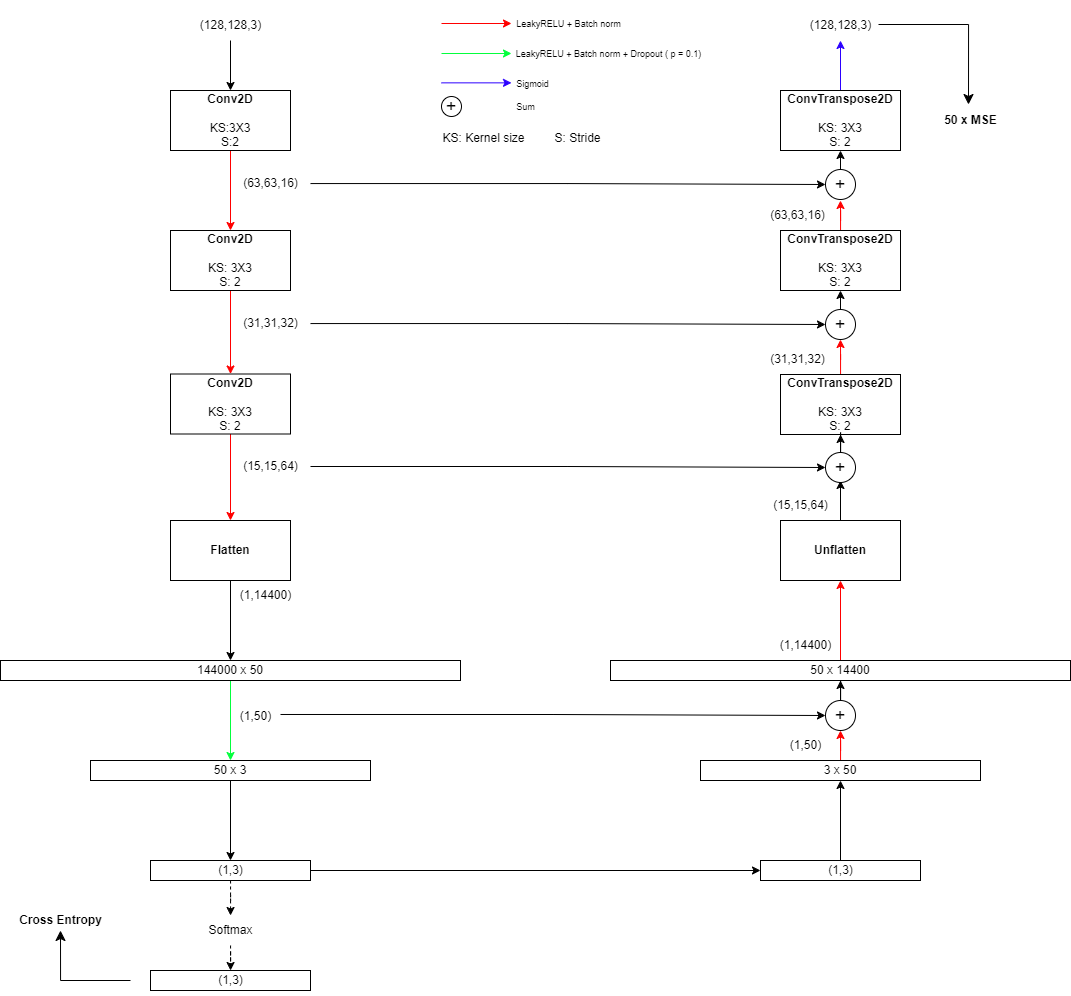

The diagram above was exported from draw.io. Its source (the exported page's mxGraphModel, read from the mxfile embedded in the PNG):
<mxGraphModel dx="1687" dy="984" grid="1" gridSize="10" guides="1" tooltips="1" connect="1" arrows="1" fold="1" page="1" pageScale="1" pageWidth="550" pageHeight="1000" math="0" shadow="0">
  <root>
    <mxCell id="0" />
    <mxCell id="1" parent="0" />
    <mxCell id="UhI11v7rLW4CpDhMoT5N-6" style="edgeStyle=orthogonalEdgeStyle;rounded=0;orthogonalLoop=1;jettySize=auto;html=1;exitX=0.5;exitY=1;exitDx=0;exitDy=0;entryX=0.5;entryY=0;entryDx=0;entryDy=0;strokeColor=#FF0000;" edge="1" parent="1" source="UhI11v7rLW4CpDhMoT5N-2" target="UhI11v7rLW4CpDhMoT5N-3">
      <mxGeometry relative="1" as="geometry" />
    </mxCell>
    <mxCell id="UhI11v7rLW4CpDhMoT5N-2" value="&lt;b&gt;Conv2D&lt;/b&gt;&lt;br&gt;&lt;br&gt;KS:3X3&lt;br&gt;S:2" style="rounded=0;whiteSpace=wrap;html=1;" vertex="1" parent="1">
      <mxGeometry x="200" y="100" width="120" height="60" as="geometry" />
    </mxCell>
    <mxCell id="UhI11v7rLW4CpDhMoT5N-11" style="edgeStyle=orthogonalEdgeStyle;rounded=0;orthogonalLoop=1;jettySize=auto;html=1;exitX=0.5;exitY=1;exitDx=0;exitDy=0;entryX=0.5;entryY=0;entryDx=0;entryDy=0;strokeColor=#FF0000;" edge="1" parent="1" source="UhI11v7rLW4CpDhMoT5N-3" target="UhI11v7rLW4CpDhMoT5N-4">
      <mxGeometry relative="1" as="geometry" />
    </mxCell>
    <mxCell id="UhI11v7rLW4CpDhMoT5N-3" value="&lt;b style=&quot;border-color: var(--border-color);&quot;&gt;Conv2D&lt;/b&gt;&lt;br&gt;&lt;br&gt;KS: 3X3&lt;br style=&quot;border-color: var(--border-color);&quot;&gt;S: 2" style="rounded=0;whiteSpace=wrap;html=1;" vertex="1" parent="1">
      <mxGeometry x="200" y="240" width="120" height="60" as="geometry" />
    </mxCell>
    <mxCell id="UhI11v7rLW4CpDhMoT5N-13" style="edgeStyle=orthogonalEdgeStyle;rounded=0;orthogonalLoop=1;jettySize=auto;html=1;exitX=0.5;exitY=1;exitDx=0;exitDy=0;entryX=0.5;entryY=0;entryDx=0;entryDy=0;strokeColor=#FF0000;" edge="1" parent="1" source="UhI11v7rLW4CpDhMoT5N-4" target="UhI11v7rLW4CpDhMoT5N-5">
      <mxGeometry relative="1" as="geometry" />
    </mxCell>
    <mxCell id="UhI11v7rLW4CpDhMoT5N-4" value="&lt;b style=&quot;border-color: var(--border-color);&quot;&gt;Conv2D&lt;/b&gt;&lt;br&gt;&lt;br&gt;KS: 3X3&lt;br style=&quot;border-color: var(--border-color);&quot;&gt;S: 2" style="rounded=0;whiteSpace=wrap;html=1;" vertex="1" parent="1">
      <mxGeometry x="200" y="383.5" width="120" height="60" as="geometry" />
    </mxCell>
    <mxCell id="UhI11v7rLW4CpDhMoT5N-16" style="edgeStyle=orthogonalEdgeStyle;rounded=0;orthogonalLoop=1;jettySize=auto;html=1;exitX=0.5;exitY=1;exitDx=0;exitDy=0;" edge="1" parent="1" source="UhI11v7rLW4CpDhMoT5N-5" target="UhI11v7rLW4CpDhMoT5N-15">
      <mxGeometry relative="1" as="geometry" />
    </mxCell>
    <mxCell id="UhI11v7rLW4CpDhMoT5N-5" value="&lt;b&gt;Flatten&lt;/b&gt;" style="rounded=0;whiteSpace=wrap;html=1;" vertex="1" parent="1">
      <mxGeometry x="200" y="530" width="120" height="60" as="geometry" />
    </mxCell>
    <mxCell id="UhI11v7rLW4CpDhMoT5N-49" style="edgeStyle=orthogonalEdgeStyle;rounded=0;orthogonalLoop=1;jettySize=auto;html=1;" edge="1" parent="1" source="UhI11v7rLW4CpDhMoT5N-9" target="UhI11v7rLW4CpDhMoT5N-2">
      <mxGeometry relative="1" as="geometry" />
    </mxCell>
    <mxCell id="UhI11v7rLW4CpDhMoT5N-9" value="(128,128,3)" style="text;html=1;align=center;verticalAlign=middle;resizable=0;points=[];autosize=1;strokeColor=none;fillColor=none;" vertex="1" parent="1">
      <mxGeometry x="220" y="20" width="80" height="30" as="geometry" />
    </mxCell>
    <mxCell id="UhI11v7rLW4CpDhMoT5N-66" style="edgeStyle=orthogonalEdgeStyle;rounded=0;orthogonalLoop=1;jettySize=auto;html=1;entryX=0;entryY=0.5;entryDx=0;entryDy=0;" edge="1" parent="1" source="UhI11v7rLW4CpDhMoT5N-10" target="UhI11v7rLW4CpDhMoT5N-59">
      <mxGeometry relative="1" as="geometry" />
    </mxCell>
    <mxCell id="UhI11v7rLW4CpDhMoT5N-10" value="(63,63,16)" style="text;html=1;align=center;verticalAlign=middle;resizable=0;points=[];autosize=1;strokeColor=none;fillColor=none;" vertex="1" parent="1">
      <mxGeometry x="260" y="178" width="80" height="30" as="geometry" />
    </mxCell>
    <mxCell id="UhI11v7rLW4CpDhMoT5N-65" style="edgeStyle=orthogonalEdgeStyle;rounded=0;orthogonalLoop=1;jettySize=auto;html=1;entryX=0;entryY=0.5;entryDx=0;entryDy=0;" edge="1" parent="1" source="UhI11v7rLW4CpDhMoT5N-12" target="UhI11v7rLW4CpDhMoT5N-61">
      <mxGeometry relative="1" as="geometry">
        <mxPoint x="680" y="340" as="targetPoint" />
      </mxGeometry>
    </mxCell>
    <mxCell id="UhI11v7rLW4CpDhMoT5N-12" value="(31,31,32)" style="text;html=1;align=center;verticalAlign=middle;resizable=0;points=[];autosize=1;strokeColor=none;fillColor=none;" vertex="1" parent="1">
      <mxGeometry x="260" y="318" width="80" height="30" as="geometry" />
    </mxCell>
    <mxCell id="UhI11v7rLW4CpDhMoT5N-69" style="edgeStyle=orthogonalEdgeStyle;rounded=0;orthogonalLoop=1;jettySize=auto;html=1;entryX=0;entryY=0.5;entryDx=0;entryDy=0;" edge="1" parent="1" source="UhI11v7rLW4CpDhMoT5N-14" target="UhI11v7rLW4CpDhMoT5N-67">
      <mxGeometry relative="1" as="geometry" />
    </mxCell>
    <mxCell id="UhI11v7rLW4CpDhMoT5N-14" value="(15,15,64)" style="text;html=1;align=center;verticalAlign=middle;resizable=0;points=[];autosize=1;strokeColor=none;fillColor=none;" vertex="1" parent="1">
      <mxGeometry x="260" y="461" width="80" height="30" as="geometry" />
    </mxCell>
    <mxCell id="UhI11v7rLW4CpDhMoT5N-20" style="edgeStyle=orthogonalEdgeStyle;rounded=0;orthogonalLoop=1;jettySize=auto;html=1;entryX=0.5;entryY=0;entryDx=0;entryDy=0;strokeColor=#03FF3D;" edge="1" parent="1" source="UhI11v7rLW4CpDhMoT5N-15" target="UhI11v7rLW4CpDhMoT5N-17">
      <mxGeometry relative="1" as="geometry" />
    </mxCell>
    <mxCell id="UhI11v7rLW4CpDhMoT5N-15" value="144000 x 50" style="rounded=0;whiteSpace=wrap;html=1;" vertex="1" parent="1">
      <mxGeometry x="30" y="670" width="460" height="20" as="geometry" />
    </mxCell>
    <mxCell id="UhI11v7rLW4CpDhMoT5N-23" style="edgeStyle=orthogonalEdgeStyle;rounded=0;orthogonalLoop=1;jettySize=auto;html=1;entryX=0.5;entryY=0;entryDx=0;entryDy=0;strokeColor=#000000;" edge="1" parent="1" source="UhI11v7rLW4CpDhMoT5N-17" target="UhI11v7rLW4CpDhMoT5N-18">
      <mxGeometry relative="1" as="geometry" />
    </mxCell>
    <mxCell id="UhI11v7rLW4CpDhMoT5N-74" style="edgeStyle=orthogonalEdgeStyle;rounded=0;orthogonalLoop=1;jettySize=auto;html=1;entryX=0;entryY=0.5;entryDx=0;entryDy=0;exitX=1;exitY=0.433;exitDx=0;exitDy=0;exitPerimeter=0;" edge="1" parent="1" source="UhI11v7rLW4CpDhMoT5N-21" target="UhI11v7rLW4CpDhMoT5N-72">
      <mxGeometry relative="1" as="geometry" />
    </mxCell>
    <mxCell id="UhI11v7rLW4CpDhMoT5N-17" value="50 x 3" style="rounded=0;whiteSpace=wrap;html=1;" vertex="1" parent="1">
      <mxGeometry x="120" y="770" width="280" height="20" as="geometry" />
    </mxCell>
    <mxCell id="UhI11v7rLW4CpDhMoT5N-33" style="edgeStyle=orthogonalEdgeStyle;rounded=0;orthogonalLoop=1;jettySize=auto;html=1;" edge="1" parent="1" source="UhI11v7rLW4CpDhMoT5N-18" target="UhI11v7rLW4CpDhMoT5N-28">
      <mxGeometry relative="1" as="geometry" />
    </mxCell>
    <mxCell id="UhI11v7rLW4CpDhMoT5N-39" style="edgeStyle=orthogonalEdgeStyle;rounded=0;orthogonalLoop=1;jettySize=auto;html=1;dashed=1;" edge="1" parent="1" source="UhI11v7rLW4CpDhMoT5N-56" target="UhI11v7rLW4CpDhMoT5N-35">
      <mxGeometry relative="1" as="geometry" />
    </mxCell>
    <mxCell id="UhI11v7rLW4CpDhMoT5N-18" value="" style="rounded=0;whiteSpace=wrap;html=1;" vertex="1" parent="1">
      <mxGeometry x="180" y="870" width="160" height="20" as="geometry" />
    </mxCell>
    <mxCell id="UhI11v7rLW4CpDhMoT5N-19" value="(1,14400)" style="text;html=1;align=center;verticalAlign=middle;resizable=0;points=[];autosize=1;strokeColor=none;fillColor=none;" vertex="1" parent="1">
      <mxGeometry x="260" y="590" width="70" height="30" as="geometry" />
    </mxCell>
    <mxCell id="UhI11v7rLW4CpDhMoT5N-21" value="(1,50)" style="text;html=1;align=center;verticalAlign=middle;resizable=0;points=[];autosize=1;strokeColor=none;fillColor=none;" vertex="1" parent="1">
      <mxGeometry x="260" y="711" width="50" height="30" as="geometry" />
    </mxCell>
    <mxCell id="UhI11v7rLW4CpDhMoT5N-22" value="(1,3)" style="text;html=1;align=center;verticalAlign=middle;resizable=0;points=[];autosize=1;strokeColor=none;fillColor=none;" vertex="1" parent="1">
      <mxGeometry x="235" y="865" width="50" height="30" as="geometry" />
    </mxCell>
    <mxCell id="UhI11v7rLW4CpDhMoT5N-84" style="edgeStyle=orthogonalEdgeStyle;rounded=0;orthogonalLoop=1;jettySize=auto;html=1;entryX=0.5;entryY=1;entryDx=0;entryDy=0;strokeColor=#FF0000;" edge="1" parent="1" source="UhI11v7rLW4CpDhMoT5N-25" target="UhI11v7rLW4CpDhMoT5N-40">
      <mxGeometry relative="1" as="geometry" />
    </mxCell>
    <mxCell id="UhI11v7rLW4CpDhMoT5N-25" value="50 x 14400" style="rounded=0;whiteSpace=wrap;html=1;" vertex="1" parent="1">
      <mxGeometry x="640" y="670" width="460" height="20" as="geometry" />
    </mxCell>
    <mxCell id="UhI11v7rLW4CpDhMoT5N-83" style="edgeStyle=orthogonalEdgeStyle;rounded=0;orthogonalLoop=1;jettySize=auto;html=1;entryX=0.5;entryY=1;entryDx=0;entryDy=0;strokeColor=#FF0000;" edge="1" parent="1" source="UhI11v7rLW4CpDhMoT5N-27" target="UhI11v7rLW4CpDhMoT5N-72">
      <mxGeometry relative="1" as="geometry" />
    </mxCell>
    <mxCell id="UhI11v7rLW4CpDhMoT5N-27" value="3 x 50" style="rounded=0;whiteSpace=wrap;html=1;" vertex="1" parent="1">
      <mxGeometry x="730" y="770" width="280" height="20" as="geometry" />
    </mxCell>
    <mxCell id="UhI11v7rLW4CpDhMoT5N-31" style="edgeStyle=orthogonalEdgeStyle;rounded=0;orthogonalLoop=1;jettySize=auto;html=1;strokeColor=#000000;" edge="1" parent="1" source="UhI11v7rLW4CpDhMoT5N-28" target="UhI11v7rLW4CpDhMoT5N-27">
      <mxGeometry relative="1" as="geometry" />
    </mxCell>
    <mxCell id="UhI11v7rLW4CpDhMoT5N-28" value="" style="rounded=0;whiteSpace=wrap;html=1;" vertex="1" parent="1">
      <mxGeometry x="790" y="870" width="160" height="20" as="geometry" />
    </mxCell>
    <mxCell id="UhI11v7rLW4CpDhMoT5N-29" value="(1,50)" style="text;html=1;align=center;verticalAlign=middle;resizable=0;points=[];autosize=1;strokeColor=none;fillColor=none;" vertex="1" parent="1">
      <mxGeometry x="810" y="740" width="50" height="30" as="geometry" />
    </mxCell>
    <mxCell id="UhI11v7rLW4CpDhMoT5N-30" value="(1,3)" style="text;html=1;align=center;verticalAlign=middle;resizable=0;points=[];autosize=1;strokeColor=none;fillColor=none;" vertex="1" parent="1">
      <mxGeometry x="845" y="865" width="50" height="30" as="geometry" />
    </mxCell>
    <mxCell id="UhI11v7rLW4CpDhMoT5N-34" value="(1,14400)" style="text;html=1;align=center;verticalAlign=middle;resizable=0;points=[];autosize=1;strokeColor=none;fillColor=none;" vertex="1" parent="1">
      <mxGeometry x="800" y="640" width="70" height="30" as="geometry" />
    </mxCell>
    <mxCell id="UhI11v7rLW4CpDhMoT5N-35" value="" style="rounded=0;whiteSpace=wrap;html=1;" vertex="1" parent="1">
      <mxGeometry x="180" y="980" width="160" height="20" as="geometry" />
    </mxCell>
    <mxCell id="UhI11v7rLW4CpDhMoT5N-42" style="edgeStyle=orthogonalEdgeStyle;rounded=0;orthogonalLoop=1;jettySize=auto;html=1;strokeColor=#000000;" edge="1" parent="1" source="UhI11v7rLW4CpDhMoT5N-40">
      <mxGeometry relative="1" as="geometry">
        <mxPoint x="870" y="490" as="targetPoint" />
      </mxGeometry>
    </mxCell>
    <mxCell id="UhI11v7rLW4CpDhMoT5N-40" value="&lt;b&gt;Unflatten&lt;/b&gt;" style="rounded=0;whiteSpace=wrap;html=1;" vertex="1" parent="1">
      <mxGeometry x="810" y="530" width="120" height="60" as="geometry" />
    </mxCell>
    <mxCell id="UhI11v7rLW4CpDhMoT5N-44" style="edgeStyle=orthogonalEdgeStyle;rounded=0;orthogonalLoop=1;jettySize=auto;html=1;entryX=0.5;entryY=1;entryDx=0;entryDy=0;strokeColor=#FF0000;" edge="1" parent="1" source="UhI11v7rLW4CpDhMoT5N-41" target="UhI11v7rLW4CpDhMoT5N-61">
      <mxGeometry relative="1" as="geometry" />
    </mxCell>
    <mxCell id="UhI11v7rLW4CpDhMoT5N-41" value="&lt;b style=&quot;border-color: var(--border-color);&quot;&gt;ConvTranspose2D&lt;/b&gt;&lt;br&gt;&lt;br&gt;KS: 3X3&lt;br style=&quot;border-color: var(--border-color);&quot;&gt;S: 2" style="rounded=0;whiteSpace=wrap;html=1;" vertex="1" parent="1">
      <mxGeometry x="810" y="384" width="120" height="60" as="geometry" />
    </mxCell>
    <mxCell id="UhI11v7rLW4CpDhMoT5N-46" style="edgeStyle=orthogonalEdgeStyle;rounded=0;orthogonalLoop=1;jettySize=auto;html=1;strokeColor=#FF0000;" edge="1" parent="1" source="UhI11v7rLW4CpDhMoT5N-43">
      <mxGeometry relative="1" as="geometry">
        <mxPoint x="870" y="210" as="targetPoint" />
      </mxGeometry>
    </mxCell>
    <mxCell id="UhI11v7rLW4CpDhMoT5N-43" value="&lt;b style=&quot;border-color: var(--border-color);&quot;&gt;ConvTranspose2D&lt;/b&gt;&lt;br&gt;&lt;br&gt;KS: 3X3&lt;br style=&quot;border-color: var(--border-color);&quot;&gt;S: 2" style="rounded=0;whiteSpace=wrap;html=1;" vertex="1" parent="1">
      <mxGeometry x="810" y="240" width="120" height="60" as="geometry" />
    </mxCell>
    <mxCell id="UhI11v7rLW4CpDhMoT5N-50" style="edgeStyle=orthogonalEdgeStyle;rounded=0;orthogonalLoop=1;jettySize=auto;html=1;strokeColor=#2B00FF;" edge="1" parent="1" source="UhI11v7rLW4CpDhMoT5N-45" target="UhI11v7rLW4CpDhMoT5N-48">
      <mxGeometry relative="1" as="geometry" />
    </mxCell>
    <mxCell id="UhI11v7rLW4CpDhMoT5N-45" value="&lt;b style=&quot;border-color: var(--border-color);&quot;&gt;ConvTranspose2D&lt;/b&gt;&lt;br&gt;&lt;br&gt;KS: 3X3&lt;br style=&quot;border-color: var(--border-color);&quot;&gt;S: 2" style="rounded=0;whiteSpace=wrap;html=1;" vertex="1" parent="1">
      <mxGeometry x="810" y="100" width="120" height="60" as="geometry" />
    </mxCell>
    <mxCell id="UhI11v7rLW4CpDhMoT5N-48" value="(128,128,3)" style="text;html=1;align=center;verticalAlign=middle;resizable=0;points=[];autosize=1;strokeColor=none;fillColor=none;" vertex="1" parent="1">
      <mxGeometry x="830" y="20" width="80" height="30" as="geometry" />
    </mxCell>
    <mxCell id="UhI11v7rLW4CpDhMoT5N-52" value="(15,15,64)" style="text;html=1;align=center;verticalAlign=middle;resizable=0;points=[];autosize=1;strokeColor=none;fillColor=none;" vertex="1" parent="1">
      <mxGeometry x="790" y="500" width="80" height="30" as="geometry" />
    </mxCell>
    <mxCell id="UhI11v7rLW4CpDhMoT5N-53" value="(31,31,32)" style="text;html=1;align=center;verticalAlign=middle;resizable=0;points=[];autosize=1;strokeColor=none;fillColor=none;" vertex="1" parent="1">
      <mxGeometry x="787" y="353.5" width="80" height="30" as="geometry" />
    </mxCell>
    <mxCell id="UhI11v7rLW4CpDhMoT5N-54" value="(63,63,16)" style="text;html=1;align=center;verticalAlign=middle;resizable=0;points=[];autosize=1;strokeColor=none;fillColor=none;" vertex="1" parent="1">
      <mxGeometry x="787" y="210" width="80" height="30" as="geometry" />
    </mxCell>
    <mxCell id="UhI11v7rLW4CpDhMoT5N-55" value="(1,3)" style="text;html=1;align=center;verticalAlign=middle;resizable=0;points=[];autosize=1;strokeColor=none;fillColor=none;" vertex="1" parent="1">
      <mxGeometry x="235" y="975" width="50" height="30" as="geometry" />
    </mxCell>
    <mxCell id="UhI11v7rLW4CpDhMoT5N-57" value="" style="edgeStyle=orthogonalEdgeStyle;rounded=0;orthogonalLoop=1;jettySize=auto;html=1;dashed=1;" edge="1" parent="1" source="UhI11v7rLW4CpDhMoT5N-18" target="UhI11v7rLW4CpDhMoT5N-56">
      <mxGeometry relative="1" as="geometry">
        <mxPoint x="260" y="890" as="sourcePoint" />
        <mxPoint x="260" y="980" as="targetPoint" />
      </mxGeometry>
    </mxCell>
    <mxCell id="UhI11v7rLW4CpDhMoT5N-56" value="Softmax" style="text;html=1;align=center;verticalAlign=middle;resizable=0;points=[];autosize=1;strokeColor=none;fillColor=none;" vertex="1" parent="1">
      <mxGeometry x="225" y="925" width="70" height="30" as="geometry" />
    </mxCell>
    <mxCell id="UhI11v7rLW4CpDhMoT5N-63" style="edgeStyle=orthogonalEdgeStyle;rounded=0;orthogonalLoop=1;jettySize=auto;html=1;exitX=0.5;exitY=0;exitDx=0;exitDy=0;entryX=0.5;entryY=1;entryDx=0;entryDy=0;" edge="1" parent="1" source="UhI11v7rLW4CpDhMoT5N-59" target="UhI11v7rLW4CpDhMoT5N-45">
      <mxGeometry relative="1" as="geometry" />
    </mxCell>
    <mxCell id="UhI11v7rLW4CpDhMoT5N-59" value="&lt;font style=&quot;font-size: 18px;&quot;&gt;+&lt;/font&gt;" style="ellipse;whiteSpace=wrap;html=1;" vertex="1" parent="1">
      <mxGeometry x="855" y="179" width="30" height="30" as="geometry" />
    </mxCell>
    <mxCell id="UhI11v7rLW4CpDhMoT5N-64" style="edgeStyle=orthogonalEdgeStyle;rounded=0;orthogonalLoop=1;jettySize=auto;html=1;exitX=0.5;exitY=0;exitDx=0;exitDy=0;entryX=0.5;entryY=1;entryDx=0;entryDy=0;" edge="1" parent="1" source="UhI11v7rLW4CpDhMoT5N-61" target="UhI11v7rLW4CpDhMoT5N-43">
      <mxGeometry relative="1" as="geometry" />
    </mxCell>
    <mxCell id="UhI11v7rLW4CpDhMoT5N-61" value="&lt;font style=&quot;font-size: 18px;&quot;&gt;+&lt;/font&gt;" style="ellipse;whiteSpace=wrap;html=1;" vertex="1" parent="1">
      <mxGeometry x="855" y="319" width="30" height="30" as="geometry" />
    </mxCell>
    <mxCell id="UhI11v7rLW4CpDhMoT5N-68" style="edgeStyle=orthogonalEdgeStyle;rounded=0;orthogonalLoop=1;jettySize=auto;html=1;" edge="1" parent="1" source="UhI11v7rLW4CpDhMoT5N-67" target="UhI11v7rLW4CpDhMoT5N-41">
      <mxGeometry relative="1" as="geometry" />
    </mxCell>
    <mxCell id="UhI11v7rLW4CpDhMoT5N-67" value="&lt;font style=&quot;font-size: 18px;&quot;&gt;+&lt;/font&gt;" style="ellipse;whiteSpace=wrap;html=1;" vertex="1" parent="1">
      <mxGeometry x="855" y="462" width="30" height="30" as="geometry" />
    </mxCell>
    <mxCell id="UhI11v7rLW4CpDhMoT5N-82" style="edgeStyle=orthogonalEdgeStyle;rounded=0;orthogonalLoop=1;jettySize=auto;html=1;entryX=0.5;entryY=1;entryDx=0;entryDy=0;" edge="1" parent="1" source="UhI11v7rLW4CpDhMoT5N-72" target="UhI11v7rLW4CpDhMoT5N-25">
      <mxGeometry relative="1" as="geometry" />
    </mxCell>
    <mxCell id="UhI11v7rLW4CpDhMoT5N-72" value="&lt;font style=&quot;font-size: 18px;&quot;&gt;+&lt;/font&gt;" style="ellipse;whiteSpace=wrap;html=1;" vertex="1" parent="1">
      <mxGeometry x="855" y="710" width="30" height="30" as="geometry" />
    </mxCell>
    <mxCell id="UhI11v7rLW4CpDhMoT5N-97" value="" style="group" vertex="1" connectable="0" parent="1">
      <mxGeometry x="461" y="10" width="280" height="153" as="geometry" />
    </mxCell>
    <mxCell id="UhI11v7rLW4CpDhMoT5N-96" value="" style="rounded=0;whiteSpace=wrap;html=1;strokeColor=none;movable=1;resizable=1;rotatable=1;deletable=1;editable=1;locked=0;connectable=1;" vertex="1" parent="UhI11v7rLW4CpDhMoT5N-97">
      <mxGeometry width="280" height="153" as="geometry" />
    </mxCell>
    <mxCell id="UhI11v7rLW4CpDhMoT5N-87" value="" style="edgeStyle=none;orthogonalLoop=1;jettySize=auto;html=1;rounded=0;strokeColor=#FF0000;" edge="1" parent="UhI11v7rLW4CpDhMoT5N-97">
      <mxGeometry width="100" relative="1" as="geometry">
        <mxPoint x="10" y="23" as="sourcePoint" />
        <mxPoint x="80" y="23" as="targetPoint" />
        <Array as="points" />
      </mxGeometry>
    </mxCell>
    <mxCell id="UhI11v7rLW4CpDhMoT5N-88" value="" style="edgeStyle=none;orthogonalLoop=1;jettySize=auto;html=1;rounded=0;strokeColor=#03FF3D;" edge="1" parent="UhI11v7rLW4CpDhMoT5N-97">
      <mxGeometry width="100" relative="1" as="geometry">
        <mxPoint x="10" y="53" as="sourcePoint" />
        <mxPoint x="80" y="53" as="targetPoint" />
        <Array as="points" />
      </mxGeometry>
    </mxCell>
    <mxCell id="UhI11v7rLW4CpDhMoT5N-90" value="" style="edgeStyle=none;orthogonalLoop=1;jettySize=auto;html=1;rounded=0;strokeColor=#2B00FF;" edge="1" parent="UhI11v7rLW4CpDhMoT5N-97">
      <mxGeometry width="100" relative="1" as="geometry">
        <mxPoint x="10" y="82.35" as="sourcePoint" />
        <mxPoint x="80" y="82.35" as="targetPoint" />
        <Array as="points" />
      </mxGeometry>
    </mxCell>
    <mxCell id="UhI11v7rLW4CpDhMoT5N-91" value="&lt;font style=&quot;font-size: 9px;&quot;&gt;LeakyRELU + Batch norm&lt;/font&gt;" style="text;html=1;align=center;verticalAlign=middle;resizable=0;points=[];autosize=1;strokeColor=none;fillColor=none;" vertex="1" parent="UhI11v7rLW4CpDhMoT5N-97">
      <mxGeometry x="72" y="8" width="130" height="30" as="geometry" />
    </mxCell>
    <mxCell id="UhI11v7rLW4CpDhMoT5N-92" value="&lt;font style=&quot;font-size: 9px;&quot;&gt;LeakyRELU + Batch norm + Dropout ( p = 0.1)&lt;/font&gt;" style="text;html=1;align=center;verticalAlign=middle;resizable=0;points=[];autosize=1;strokeColor=none;fillColor=none;" vertex="1" parent="UhI11v7rLW4CpDhMoT5N-97">
      <mxGeometry x="72" y="38" width="210" height="30" as="geometry" />
    </mxCell>
    <mxCell id="UhI11v7rLW4CpDhMoT5N-93" value="&lt;font style=&quot;font-size: 9px;&quot;&gt;Sigmoid&lt;/font&gt;" style="text;html=1;align=center;verticalAlign=middle;resizable=0;points=[];autosize=1;strokeColor=none;fillColor=none;" vertex="1" parent="UhI11v7rLW4CpDhMoT5N-97">
      <mxGeometry x="71" y="68" width="60" height="30" as="geometry" />
    </mxCell>
    <mxCell id="UhI11v7rLW4CpDhMoT5N-94" value="&lt;font style=&quot;font-size: 18px;&quot;&gt;+&lt;/font&gt;" style="ellipse;whiteSpace=wrap;html=1;" vertex="1" parent="UhI11v7rLW4CpDhMoT5N-97">
      <mxGeometry x="10" y="96" width="20" height="20" as="geometry" />
    </mxCell>
    <mxCell id="UhI11v7rLW4CpDhMoT5N-95" value="&lt;font style=&quot;font-size: 9px;&quot;&gt;Sum&lt;/font&gt;" style="text;html=1;align=center;verticalAlign=middle;resizable=0;points=[];autosize=1;strokeColor=none;fillColor=none;" vertex="1" parent="UhI11v7rLW4CpDhMoT5N-97">
      <mxGeometry x="74" y="91" width="40" height="30" as="geometry" />
    </mxCell>
    <mxCell id="UhI11v7rLW4CpDhMoT5N-107" value="KS: Kernel size&amp;nbsp; &amp;nbsp; &amp;nbsp; &amp;nbsp; &amp;nbsp;S: Stride" style="text;html=1;align=center;verticalAlign=middle;resizable=0;points=[];autosize=1;strokeColor=none;fillColor=none;" vertex="1" parent="UhI11v7rLW4CpDhMoT5N-97">
      <mxGeometry y="123" width="180" height="30" as="geometry" />
    </mxCell>
    <mxCell id="UhI11v7rLW4CpDhMoT5N-101" value="" style="edgeStyle=segmentEdgeStyle;endArrow=classic;html=1;curved=0;rounded=0;endSize=8;startSize=8;" edge="1" parent="1">
      <mxGeometry width="50" height="50" relative="1" as="geometry">
        <mxPoint x="908" y="34" as="sourcePoint" />
        <mxPoint x="998" y="114" as="targetPoint" />
      </mxGeometry>
    </mxCell>
    <mxCell id="UhI11v7rLW4CpDhMoT5N-102" value="&lt;b&gt;50 x MSE&lt;/b&gt;" style="text;html=1;align=center;verticalAlign=middle;resizable=0;points=[];autosize=1;strokeColor=none;fillColor=none;" vertex="1" parent="1">
      <mxGeometry x="960" y="115" width="80" height="30" as="geometry" />
    </mxCell>
    <mxCell id="UhI11v7rLW4CpDhMoT5N-104" value="" style="edgeStyle=segmentEdgeStyle;endArrow=classic;html=1;curved=0;rounded=0;endSize=8;startSize=8;" edge="1" parent="1">
      <mxGeometry width="50" height="50" relative="1" as="geometry">
        <mxPoint x="160" y="990" as="sourcePoint" />
        <mxPoint x="90" y="940" as="targetPoint" />
      </mxGeometry>
    </mxCell>
    <mxCell id="UhI11v7rLW4CpDhMoT5N-105" value="&lt;b&gt;Cross Entropy&lt;/b&gt;" style="text;html=1;align=center;verticalAlign=middle;resizable=0;points=[];autosize=1;strokeColor=none;fillColor=none;" vertex="1" parent="1">
      <mxGeometry x="35" y="915" width="110" height="30" as="geometry" />
    </mxCell>
  </root>
</mxGraphModel>